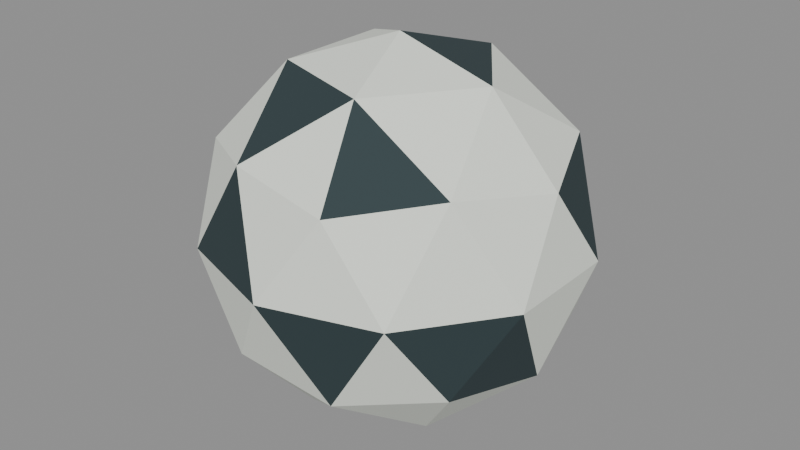 # Source: ball.blend  (saved by Blender 5.2.45; exported with 4.5.12 LTS)
import bpy
from mathutils import Matrix  # noqa: F401  (used for matrix-valued properties, if any)

bpy.ops.wm.read_factory_settings(use_empty=True)
scene = bpy.context.scene
scene.name = 'Scene'

# ---- materials (node trees are filled in below, after node groups)
mat_ballivory = bpy.data.materials.new('BallIvory')
mat_ballivory.diffuse_color = (0.82, 0.86, 0.78, 1.0)
mat_ballpanels = bpy.data.materials.new('BallPanels')
mat_ballpanels.diffuse_color = (0.025, 0.045, 0.05, 1.0)

# ---- material node trees
mat_ballivory.use_nodes = True; mat_ballivory.node_tree.nodes.clear()
_N = mat_ballivory.node_tree.nodes; _L = mat_ballivory.node_tree.links
n0 = _N.new('ShaderNodeBsdfPrincipled'); n0.name = 'Principled BSDF'; n0.location = (-200, 100)
n0.inputs[0].default_value = (0.82, 0.86, 0.78, 1.0)
n0.inputs[2].default_value = 0.85
n0.inputs[10].default_value = 0.005
n1 = _N.new('ShaderNodeOutputMaterial'); n1.name = 'Material Output'; n1.location = (200, 100)
_L.new(n0.outputs[0], n1.inputs[0])
n1.is_active_output = True
mat_ballpanels.use_nodes = True; mat_ballpanels.node_tree.nodes.clear()
_N = mat_ballpanels.node_tree.nodes; _L = mat_ballpanels.node_tree.links
n0 = _N.new('ShaderNodeBsdfPrincipled'); n0.name = 'Principled BSDF'; n0.location = (-200, 100)
n0.inputs[0].default_value = (0.025, 0.045, 0.05, 1.0)
n0.inputs[2].default_value = 0.85
n0.inputs[10].default_value = 0.005
n1 = _N.new('ShaderNodeOutputMaterial'); n1.name = 'Material Output'; n1.location = (200, 100)
_L.new(n0.outputs[0], n1.inputs[0])
n1.is_active_output = True

# ---- meshes
me_icosphere = bpy.data.meshes.new('Icosphere')
me_icosphere.from_pydata([(0.0, 0.0, -0.65), (0.4703, -0.3417, -0.2907), (-0.1797, -0.5529, -0.2907), (-0.5814, 0.0, -0.2907), (-0.1797, 0.5529, -0.2907), (0.4703, 0.3417, -0.2907), (0.1797, -0.5529, 0.2907), (-0.4703, -0.3417, 0.2907), (-0.4703, 0.3417, 0.2907), (0.1797, 0.5529, 0.2907), (0.5814, 0.0, 0.2907), (0.0, 0.0, 0.65), (-0.1056, -0.325, -0.5529), (0.2765, -0.2009, -0.5529), (0.1709, -0.5259, -0.3417), (0.5529, 0.0, -0.3417), (0.2765, 0.2009, -0.5529), (-0.3417, 0.0, -0.5529), (-0.4473, -0.325, -0.3417), (-0.1056, 0.325, -0.5529), (-0.4473, 0.325, -0.3417), (0.1709, 0.5259, -0.3417), (0.6182, -0.2009, 0.0), (0.6182, 0.2009, 0.0), (0.0, -0.65, 0.0), (0.3821, -0.5259, 0.0), (-0.6182, -0.2009, 0.0), (-0.3821, -0.5259, 0.0), (-0.3821, 0.5259, 0.0), (-0.6182, 0.2009, 0.0), (0.3821, 0.5259, 0.0), (0.0, 0.65, 0.0), (0.4473, -0.325, 0.3417), (-0.1709, -0.5259, 0.3417), (-0.5529, 0.0, 0.3417), (-0.1709, 0.5259, 0.3417), (0.4473, 0.325, 0.3417), (0.1056, -0.325, 0.5529), (0.3417, 0.0, 0.5529), (-0.2765, -0.2009, 0.5529), (-0.2765, 0.2009, 0.5529), (0.1056, 0.325, 0.5529)], [], [(0, 13, 12), (1, 13, 15), (0, 12, 17), (0, 17, 19), (0, 19, 16), (1, 15, 22), (2, 14, 24), (3, 18, 26), (4, 20, 28), (5, 21, 30), (1, 22, 25), (2, 24, 27), (3, 26, 29), (4, 28, 31), (5, 30, 23), (6, 32, 37), (7, 33, 39), (8, 34, 40), (9, 35, 41), (10, 36, 38), (38, 41, 11), (38, 36, 41), (36, 9, 41), (41, 40, 11), (41, 35, 40), (35, 8, 40), (40, 39, 11), (40, 34, 39), (34, 7, 39), (39, 37, 11), (39, 33, 37), (33, 6, 37), (37, 38, 11), (37, 32, 38), (32, 10, 38), (23, 36, 10), (23, 30, 36), (30, 9, 36), (31, 35, 9), (31, 28, 35), (28, 8, 35), (29, 34, 8), (29, 26, 34), (26, 7, 34), (27, 33, 7), (27, 24, 33), (24, 6, 33), (25, 32, 6), (25, 22, 32), (22, 10, 32), (30, 31, 9), (30, 21, 31), (21, 4, 31), (28, 29, 8), (28, 20, 29), (20, 3, 29), (26, 27, 7), (26, 18, 27), (18, 2, 27), (24, 25, 6), (24, 14, 25), (14, 1, 25), (22, 23, 10), (22, 15, 23), (15, 5, 23), (16, 21, 5), (16, 19, 21), (19, 4, 21), (19, 20, 4), (19, 17, 20), (17, 3, 20), (17, 18, 3), (17, 12, 18), (12, 2, 18), (15, 16, 5), (15, 13, 16), (13, 0, 16), (12, 14, 2), (12, 13, 14), (13, 1, 14)])
me_icosphere.polygons.foreach_set('material_index', [1, 0, 0, 0, 0, 1, 0, 0, 0, 0, 1, 0, 0, 0, 0, 1, 0, 0, 0, 0, 1, 0, 0, 0, 0, 1, 0, 0, 0, 0, 1, 0, 0, 0, 0, 1, 0, 0, 0, 0, 1, 0, 0, 0, 0, 1, 0, 0, 0, 0, 1, 0, 0, 0, 0, 1, 0, 0, 0, 0, 1, 0, 0, 0, 0, 1, 0, 0, 0, 0, 1, 0, 0, 0, 0, 1, 0, 0, 0, 0])
_uv = me_icosphere.uv_layers.new(name='UVMap')
_uv.uv.foreach_set('vector', [0.1818, 0.0, 0.2273, 0.07873, 0.1364, 0.07873, 0.2727, 0.1575, 0.3182, 0.07873, 0.3636, 0.1575, 0.9091, 0.0, 0.9545, 0.07873, 0.8636, 0.07873, 0.7273, 0.0, 0.7727, 0.07873, 0.6818, 0.07873, 0.5455, 0.0, 0.5909, 0.07873, 0.5, 0.07873, 0.2727, 0.1575, 0.3636, 0.1575, 0.3182, 0.2362, 0.09091, 0.1575, 0.1818, 0.1575, 0.1364, 0.2362, 0.8182, 0.1575, 0.9091, 0.1575, 0.8636, 0.2362, 0.6364, 0.1575, 0.7273, 0.1575, 0.6818, 0.2362, 0.4545, 0.1575, 0.5455, 0.1575, 0.5, 0.2362, 0.2727, 0.1575, 0.3182, 0.2362, 0.2273, 0.2362, 0.09091, 0.1575, 0.1364, 0.2362, 0.04546, 0.2362, 0.8182, 0.1575, 0.8636, 0.2362, 0.7727, 0.2362, 0.6364, 0.1575, 0.6818, 0.2362, 0.5909, 0.2362, 0.4545, 0.1575, 0.5, 0.2362, 0.4091, 0.2362, 0.1818, 0.3149, 0.2727, 0.3149, 0.2273, 0.3937, 0.0, 0.3149, 0.09091, 0.3149, 0.04546, 0.3937, 0.7273, 0.3149, 0.8182, 0.3149, 0.7727, 0.3937, 0.5455, 0.3149, 0.6364, 0.3149, 0.5909, 0.3937, 0.3636, 0.3149, 0.4545, 0.3149, 0.4091, 0.3937, 0.4091, 0.3937, 0.5, 0.3937, 0.4545, 0.4724, 0.4091, 0.3937, 0.4545, 0.3149, 0.5, 0.3937, 0.4545, 0.3149, 0.5455, 0.3149, 0.5, 0.3937, 0.5909, 0.3937, 0.6818, 0.3937, 0.6364, 0.4724, 0.5909, 0.3937, 0.6364, 0.3149, 0.6818, 0.3937, 0.6364, 0.3149, 0.7273, 0.3149, 0.6818, 0.3937, 0.7727, 0.3937, 0.8636, 0.3937, 0.8182, 0.4724, 0.7727, 0.3937, 0.8182, 0.3149, 0.8636, 0.3937, 0.8182, 0.3149, 0.9091, 0.3149, 0.8636, 0.3937, 0.04546, 0.3937, 0.1364, 0.3937, 0.09091, 0.4724, 0.04546, 0.3937, 0.09091, 0.3149, 0.1364, 0.3937, 0.09091, 0.3149, 0.1818, 0.3149, 0.1364, 0.3937, 0.2273, 0.3937, 0.3182, 0.3937, 0.2727, 0.4724, 0.2273, 0.3937, 0.2727, 0.3149, 0.3182, 0.3937, 0.2727, 0.3149, 0.3636, 0.3149, 0.3182, 0.3937, 0.4091, 0.2362, 0.4545, 0.3149, 0.3636, 0.3149, 0.4091, 0.2362, 0.5, 0.2362, 0.4545, 0.3149, 0.5, 0.2362, 0.5455, 0.3149, 0.4545, 0.3149, 0.5909, 0.2362, 0.6364, 0.3149, 0.5455, 0.3149, 0.5909, 0.2362, 0.6818, 0.2362, 0.6364, 0.3149, 0.6818, 0.2362, 0.7273, 0.3149, 0.6364, 0.3149, 0.7727, 0.2362, 0.8182, 0.3149, 0.7273, 0.3149, 0.7727, 0.2362, 0.8636, 0.2362, 0.8182, 0.3149, 0.8636, 0.2362, 0.9091, 0.3149, 0.8182, 0.3149, 0.04546, 0.2362, 0.09091, 0.3149, 0.0, 0.3149, 0.04546, 0.2362, 0.1364, 0.2362, 0.09091, 0.3149, 0.1364, 0.2362, 0.1818, 0.3149, 0.09091, 0.3149, 0.2273, 0.2362, 0.2727, 0.3149, 0.1818, 0.3149, 0.2273, 0.2362, 0.3182, 0.2362, 0.2727, 0.3149, 0.3182, 0.2362, 0.3636, 0.3149, 0.2727, 0.3149, 0.5, 0.2362, 0.5909, 0.2362, 0.5455, 0.3149, 0.5, 0.2362, 0.5455, 0.1575, 0.5909, 0.2362, 0.5455, 0.1575, 0.6364, 0.1575, 0.5909, 0.2362, 0.6818, 0.2362, 0.7727, 0.2362, 0.7273, 0.3149, 0.6818, 0.2362, 0.7273, 0.1575, 0.7727, 0.2362, 0.7273, 0.1575, 0.8182, 0.1575, 0.7727, 0.2362, 0.8636, 0.2362, 0.9545, 0.2362, 0.9091, 0.3149, 0.8636, 0.2362, 0.9091, 0.1575, 0.9545, 0.2362, 0.9091, 0.1575, 1.0, 0.1575, 0.9545, 0.2362, 0.1364, 0.2362, 0.2273, 0.2362, 0.1818, 0.3149, 0.1364, 0.2362, 0.1818, 0.1575, 0.2273, 0.2362, 0.1818, 0.1575, 0.2727, 0.1575, 0.2273, 0.2362, 0.3182, 0.2362, 0.4091, 0.2362, 0.3636, 0.3149, 0.3182, 0.2362, 0.3636, 0.1575, 0.4091, 0.2362, 0.3636, 0.1575, 0.4545, 0.1575, 0.4091, 0.2362, 0.5, 0.07873, 0.5455, 0.1575, 0.4545, 0.1575, 0.5, 0.07873, 0.5909, 0.07873, 0.5455, 0.1575, 0.5909, 0.07873, 0.6364, 0.1575, 0.5455, 0.1575, 0.6818, 0.07873, 0.7273, 0.1575, 0.6364, 0.1575, 0.6818, 0.07873, 0.7727, 0.07873, 0.7273, 0.1575, 0.7727, 0.07873, 0.8182, 0.1575, 0.7273, 0.1575, 0.8636, 0.07873, 0.9091, 0.1575, 0.8182, 0.1575, 0.8636, 0.07873, 0.9545, 0.07873, 0.9091, 0.1575, 0.9545, 0.07873, 1.0, 0.1575, 0.9091, 0.1575, 0.3636, 0.1575, 0.4091, 0.07873, 0.4545, 0.1575, 0.3636, 0.1575, 0.3182, 0.07873, 0.4091, 0.07873, 0.3182, 0.07873, 0.3636, 0.0, 0.4091, 0.07873, 0.1364, 0.07873, 0.1818, 0.1575, 0.09091, 0.1575, 0.1364, 0.07873, 0.2273, 0.07873, 0.1818, 0.1575, 0.2273, 0.07873, 0.2727, 0.1575, 0.1818, 0.1575])
me_icosphere.materials.append(mat_ballivory)
me_icosphere.materials.append(mat_ballpanels)
me_icosphere.update()

# ---- objects
ob_schematicball = bpy.data.objects.new('SchematicBall', me_icosphere)

# ---- transforms, parenting, visibility, modifiers, constraints
ob_schematicball.location = (0.0, 0.0, 0.0)

# ---- collection membership
scene.collection.objects.link(ob_schematicball)

# ---- scene / render settings (as saved in the file)
scene.frame_start = 1; scene.frame_end = 250; scene.frame_set(1)
scene.render.engine = 'BLENDER_EEVEE_NEXT'
scene.render.bake_bias = 0.0
scene.render.bake_samples = 0
scene.render.compositor_device = 'GPU'
scene.eevee.use_volume_custom_range = False
scene.eevee.fast_gi_thickness_near = 0.1
scene.eevee.fast_gi_thickness_far = 0.0
scene.eevee.ray_tracing_options.screen_trace_thickness = 0.1
bpy.context.view_layer.update()

# ---- added for rendering (the .blend has no active camera and no usable light): camera, sun + grey world if the file has none
cam_auto = bpy.data.cameras.new('AutoCamera')
cam_auto.lens = 50.0
cam_auto.sensor_width = 36.0
cam_auto.clip_end = 1000.0
ob_auto_camera = bpy.data.objects.new('AutoCamera', cam_auto)
scene.collection.objects.link(ob_auto_camera)
ob_auto_camera.location = (2.04987, -2.45985, 1.6399)
ob_auto_camera.rotation_euler = (1.09748, -7.21219e-08, 0.694738)
scene.camera = ob_auto_camera
light_auto_sun = bpy.data.lights.new('AutoSun', 'SUN')
light_auto_sun.energy = 3.0
light_auto_sun.angle = 0.0523599
ob_auto_sun = bpy.data.objects.new('AutoSun', light_auto_sun)
scene.collection.objects.link(ob_auto_sun)
ob_auto_sun.rotation_euler = (0.872665, 0.174533, 0.523599)
if scene.world is None:
    world_auto = bpy.data.worlds.new('AutoWorld')
    world_auto.color = (0.3, 0.3, 0.3)
    scene.world = world_auto
bpy.context.view_layer.update()
